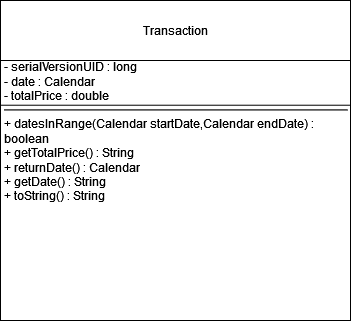

The diagram above was exported from draw.io. Its source (the exported page's mxGraphModel, read from the mxfile embedded in the PNG):
<mxGraphModel dx="665" dy="1021" grid="1" gridSize="10" guides="1" tooltips="1" connect="1" arrows="1" fold="1" page="1" pageScale="1" pageWidth="850" pageHeight="1100" math="0" shadow="0">
  <root>
    <mxCell id="0" />
    <mxCell id="1" parent="0" />
    <mxCell id="_6E73_dhXtOQWV3VX7Zw-1" value="&lt;div&gt;&lt;span&gt;- serialVersionUID : long&lt;/span&gt;&lt;/div&gt;- date : Calendar&lt;br&gt;- totalPrice : double&lt;br&gt;&lt;hr&gt;+ datesInRange(Calendar startDate,Calendar endDate) :&amp;nbsp;&amp;nbsp;&amp;nbsp; boolean&lt;br&gt;+ getTotalPrice() : String&lt;br&gt;+ returnDate() : Calendar&lt;br&gt;+ getDate() : String&lt;br&gt;+ toString() : String" style="whiteSpace=wrap;html=1;align=left;spacing=4;spacingTop=-9;spacingBottom=-1;verticalAlign=top;strokeWidth=1;glass=0;" parent="1" vertex="1">
      <mxGeometry x="270" y="120" width="350" height="260" as="geometry" />
    </mxCell>
    <mxCell id="_6E73_dhXtOQWV3VX7Zw-2" value="Transaction" style="rounded=0;whiteSpace=wrap;html=1;" parent="1" vertex="1">
      <mxGeometry x="270" y="60" width="350" height="60" as="geometry" />
    </mxCell>
    <mxCell id="_6E73_dhXtOQWV3VX7Zw-4" value="" style="endArrow=none;html=1;rounded=0;exitX=0;exitY=0.172;exitDx=0;exitDy=0;exitPerimeter=0;entryX=1;entryY=0.172;entryDx=0;entryDy=0;entryPerimeter=0;" parent="1" source="_6E73_dhXtOQWV3VX7Zw-1" target="_6E73_dhXtOQWV3VX7Zw-1" edge="1">
      <mxGeometry width="50" height="50" relative="1" as="geometry">
        <mxPoint x="370" y="320" as="sourcePoint" />
        <mxPoint x="560" y="160" as="targetPoint" />
      </mxGeometry>
    </mxCell>
  </root>
</mxGraphModel>